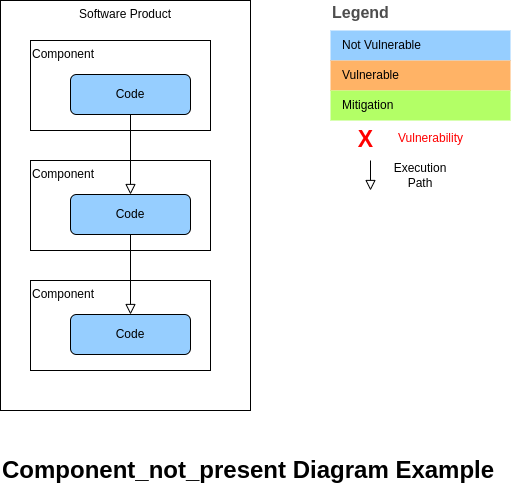

The diagram above was exported from draw.io. Its source (the exported page's mxGraphModel, read from the mxfile embedded in the PNG):
<mxGraphModel dx="1348" dy="878" grid="1" gridSize="10" guides="1" tooltips="1" connect="1" arrows="1" fold="1" page="1" pageScale="1" pageWidth="827" pageHeight="1169" math="0" shadow="0">
  <root>
    <mxCell id="WIyWlLk6GJQsqaUBKTNV-0" />
    <mxCell id="WIyWlLk6GJQsqaUBKTNV-1" parent="WIyWlLk6GJQsqaUBKTNV-0" />
    <mxCell id="Udx-6zi6Q5UBe-RXXeUt-50" value="Software Product" style="rounded=0;whiteSpace=wrap;html=1;verticalAlign=top;" parent="WIyWlLk6GJQsqaUBKTNV-1" vertex="1">
      <mxGeometry x="160" y="150" width="250" height="410" as="geometry" />
    </mxCell>
    <mxCell id="Udx-6zi6Q5UBe-RXXeUt-51" value="Component" style="rounded=0;whiteSpace=wrap;html=1;verticalAlign=top;align=left;fillColor=none;" parent="WIyWlLk6GJQsqaUBKTNV-1" vertex="1">
      <mxGeometry x="190" y="190" width="180" height="90" as="geometry" />
    </mxCell>
    <mxCell id="Udx-6zi6Q5UBe-RXXeUt-52" value="Code" style="rounded=1;whiteSpace=wrap;html=1;fontSize=12;glass=0;strokeWidth=1;shadow=0;fillColor=#96ceff;" parent="WIyWlLk6GJQsqaUBKTNV-1" vertex="1">
      <mxGeometry x="230" y="224" width="120" height="40" as="geometry" />
    </mxCell>
    <mxCell id="Udx-6zi6Q5UBe-RXXeUt-53" value="Component" style="rounded=0;whiteSpace=wrap;html=1;verticalAlign=top;align=left;fillColor=none;" parent="WIyWlLk6GJQsqaUBKTNV-1" vertex="1">
      <mxGeometry x="190" y="310" width="180" height="90" as="geometry" />
    </mxCell>
    <mxCell id="Udx-6zi6Q5UBe-RXXeUt-54" value="Code" style="rounded=1;whiteSpace=wrap;html=1;fontSize=12;glass=0;strokeWidth=1;shadow=0;fillColor=#96ceff;" parent="WIyWlLk6GJQsqaUBKTNV-1" vertex="1">
      <mxGeometry x="230" y="344" width="120" height="40" as="geometry" />
    </mxCell>
    <mxCell id="Udx-6zi6Q5UBe-RXXeUt-55" value="" style="rounded=0;html=1;jettySize=auto;orthogonalLoop=1;fontSize=11;endArrow=block;endFill=0;endSize=8;strokeWidth=1;shadow=0;labelBackgroundColor=none;edgeStyle=orthogonalEdgeStyle;" parent="WIyWlLk6GJQsqaUBKTNV-1" source="Udx-6zi6Q5UBe-RXXeUt-52" target="Udx-6zi6Q5UBe-RXXeUt-54" edge="1">
      <mxGeometry relative="1" as="geometry">
        <mxPoint x="290" y="310" as="targetPoint" />
      </mxGeometry>
    </mxCell>
    <mxCell id="Udx-6zi6Q5UBe-RXXeUt-56" value="Component" style="rounded=0;whiteSpace=wrap;html=1;verticalAlign=top;align=left;fillColor=none;" parent="WIyWlLk6GJQsqaUBKTNV-1" vertex="1">
      <mxGeometry x="190" y="430" width="180" height="90" as="geometry" />
    </mxCell>
    <mxCell id="Udx-6zi6Q5UBe-RXXeUt-57" value="Code" style="rounded=1;whiteSpace=wrap;html=1;fontSize=12;glass=0;strokeWidth=1;shadow=0;fillColor=#96ceff;" parent="WIyWlLk6GJQsqaUBKTNV-1" vertex="1">
      <mxGeometry x="230" y="464" width="120" height="40" as="geometry" />
    </mxCell>
    <mxCell id="Udx-6zi6Q5UBe-RXXeUt-58" value="" style="rounded=0;html=1;jettySize=auto;orthogonalLoop=1;fontSize=11;endArrow=block;endFill=0;endSize=8;strokeWidth=1;shadow=0;labelBackgroundColor=none;edgeStyle=orthogonalEdgeStyle;" parent="WIyWlLk6GJQsqaUBKTNV-1" source="Udx-6zi6Q5UBe-RXXeUt-54" target="Udx-6zi6Q5UBe-RXXeUt-57" edge="1">
      <mxGeometry relative="1" as="geometry">
        <mxPoint x="290" y="430" as="targetPoint" />
      </mxGeometry>
    </mxCell>
    <mxCell id="Udx-6zi6Q5UBe-RXXeUt-59" value="Legend" style="align=left;fontSize=16;fontStyle=1;strokeColor=none;fillColor=none;fontColor=#4D4D4D;spacingTop=-8;resizable=0;" parent="WIyWlLk6GJQsqaUBKTNV-1" vertex="1">
      <mxGeometry x="490" y="150" width="180" height="30" as="geometry" />
    </mxCell>
    <mxCell id="Udx-6zi6Q5UBe-RXXeUt-60" value="" style="shape=table;html=1;whiteSpace=wrap;startSize=0;container=1;collapsible=0;childLayout=tableLayout;fillColor=none;align=left;spacingLeft=10;strokeColor=none;rounded=1;arcSize=11;fontColor=#FFFFFF;resizable=0;points=[[0.25,0,0],[0.5,0,0],[0.75,0,0],[1,0.25,0],[1,0.5,0],[1,0.75,0],[0.75,1,0],[0.5,1,0],[0.25,1,0],[0,0.75,0],[0,0.5,0],[0,0.25,0]];" parent="WIyWlLk6GJQsqaUBKTNV-1" vertex="1">
      <mxGeometry x="490" y="180" width="180" height="90" as="geometry" />
    </mxCell>
    <mxCell id="Udx-6zi6Q5UBe-RXXeUt-61" value="&lt;font color=&quot;#000000&quot;&gt;Not Vulnerable&lt;/font&gt;" style="shape=partialRectangle;html=1;whiteSpace=wrap;connectable=0;fillColor=#96ceff;top=0;left=0;bottom=0;right=0;overflow=hidden;pointerEvents=1;align=left;spacingLeft=10;fontColor=#FFFFFF;" parent="Udx-6zi6Q5UBe-RXXeUt-60" vertex="1">
      <mxGeometry width="180" height="30" as="geometry" />
    </mxCell>
    <mxCell id="Udx-6zi6Q5UBe-RXXeUt-62" value="&lt;font color=&quot;#000000&quot;&gt;Vulnerable&lt;/font&gt;" style="shape=partialRectangle;html=1;whiteSpace=wrap;connectable=0;fillColor=#FFB366;top=0;left=0;bottom=0;right=0;overflow=hidden;pointerEvents=1;align=left;spacingLeft=10;fontColor=#FFFFFF;" parent="Udx-6zi6Q5UBe-RXXeUt-60" vertex="1">
      <mxGeometry y="30" width="180" height="30" as="geometry" />
    </mxCell>
    <mxCell id="Udx-6zi6Q5UBe-RXXeUt-63" value="&lt;font color=&quot;#000000&quot;&gt;Mitigation&lt;/font&gt;" style="shape=partialRectangle;html=1;whiteSpace=wrap;connectable=0;fillColor=#B3FF66;top=0;left=0;bottom=0;right=0;overflow=hidden;pointerEvents=1;align=left;spacingLeft=10;fontColor=#FFFFFF;" parent="Udx-6zi6Q5UBe-RXXeUt-60" vertex="1">
      <mxGeometry y="60" width="180" height="30" as="geometry" />
    </mxCell>
    <mxCell id="Udx-6zi6Q5UBe-RXXeUt-64" value="" style="rounded=0;html=1;jettySize=auto;orthogonalLoop=1;fontSize=11;endArrow=block;endFill=0;endSize=8;strokeWidth=1;shadow=0;labelBackgroundColor=none;edgeStyle=orthogonalEdgeStyle;" parent="WIyWlLk6GJQsqaUBKTNV-1" edge="1">
      <mxGeometry relative="1" as="geometry">
        <mxPoint x="530" y="340" as="targetPoint" />
        <mxPoint x="530" y="310" as="sourcePoint" />
      </mxGeometry>
    </mxCell>
    <mxCell id="Udx-6zi6Q5UBe-RXXeUt-65" value="Execution Path" style="text;html=1;strokeColor=none;fillColor=none;align=center;verticalAlign=middle;whiteSpace=wrap;rounded=0;" parent="WIyWlLk6GJQsqaUBKTNV-1" vertex="1">
      <mxGeometry x="550" y="310" width="60" height="30" as="geometry" />
    </mxCell>
    <mxCell id="eOyAXnaacXyHpPIS3HNJ-0" value="&lt;font size=&quot;1&quot; color=&quot;#ff0000&quot;&gt;&lt;b style=&quot;font-size: 23px;&quot;&gt;X&lt;/b&gt;&lt;/font&gt;" style="text;html=1;align=center;verticalAlign=middle;resizable=0;points=[];autosize=1;strokeColor=none;fillColor=none;fontSize=16;fontColor=#44AB44;" parent="WIyWlLk6GJQsqaUBKTNV-1" vertex="1">
      <mxGeometry x="510" y="274" width="30" height="30" as="geometry" />
    </mxCell>
    <mxCell id="eOyAXnaacXyHpPIS3HNJ-1" value="&lt;font style=&quot;font-size: 12px;&quot;&gt;Vulnerability&lt;/font&gt;" style="text;html=1;align=center;verticalAlign=middle;resizable=0;points=[];autosize=1;strokeColor=none;fillColor=none;fontSize=23;fontColor=#FF0000;" parent="WIyWlLk6GJQsqaUBKTNV-1" vertex="1">
      <mxGeometry x="550" y="264" width="80" height="40" as="geometry" />
    </mxCell>
    <mxCell id="7HeYX4vF_tUk2_ZDhsvn-0" value="Component_not_present Diagram Example" style="text;strokeColor=none;fillColor=none;html=1;fontSize=24;fontStyle=1;verticalAlign=middle;align=left;" parent="WIyWlLk6GJQsqaUBKTNV-1" vertex="1">
      <mxGeometry x="160" y="600" width="500" height="40" as="geometry" />
    </mxCell>
  </root>
</mxGraphModel>